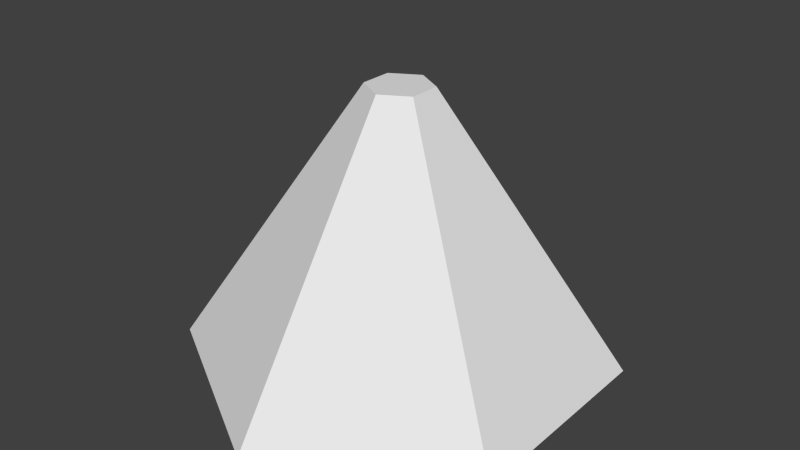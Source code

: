 # Source: cone_region.blend  (saved by Blender 2.75.0; exported with 4.5.12 LTS)
import bpy
from mathutils import Matrix  # noqa: F401  (used for matrix-valued properties, if any)

bpy.ops.wm.read_factory_settings(use_empty=True)
scene = bpy.context.scene
scene.name = 'Scene'

# ---- collections
col_collection_1 = bpy.data.collections.new('Collection 1'); scene.collection.children.link(col_collection_1)

# ---- world
world_world = bpy.data.worlds.new('World'); scene.world = world_world
world_world.color = (0.05088, 0.05088, 0.05088)
world_world.use_sun_shadow = False
world_world.sun_shadow_jitter_overblur = 0.0
world_world.cycles.sampling_method = 'MANUAL'
world_world.cycles.sample_map_resolution = 256

# ---- meshes
me_cone = bpy.data.meshes.new('Cone')
me_cone.from_pydata([(-3.174e-08, 0.07662, 0.4722), (0.06636, 0.03831, 0.4722), (4.9e-09, 0.0, 0.4722), (0.06636, -0.03831, 0.4722), (-3.844e-08, -0.07662, 0.4722), (-0.06636, -0.03831, 0.4722), (-0.06636, 0.03831, 0.4722), (-9.658e-09, 0.5139, -0.1817), (0.445, 0.2569, -0.1817), (0.445, -0.2569, -0.1817), (-5.458e-08, -0.5139, -0.1817), (-0.445, -0.2569, -0.1817), (-0.445, 0.2569, -0.1817)], [], [(5, 2, 6), (0, 2, 1), (4, 2, 5), (3, 2, 4), (6, 2, 0), (1, 2, 3), (6, 0, 7, 12), (7, 8, 9, 10, 11, 12), (0, 1, 8, 7), (5, 6, 12, 11), (4, 5, 11, 10), (3, 4, 10, 9), (1, 3, 9, 8)])
me_cone.use_remesh_preserve_volume = False
me_cone.use_remesh_preserve_attributes = False
me_cone.use_mirror_vertex_groups = False
me_cone.update()

# ---- objects
ob_cone = bpy.data.objects.new('Cone', me_cone)

# ---- transforms, parenting, visibility, modifiers, constraints
ob_cone.location = (0.0, 0.0, 0.0)
ob_cone.lineart.crease_threshold = 0.0

# ---- collection membership
col_collection_1.objects.link(ob_cone)

# ---- scene / render settings (as saved in the file)
scene.frame_start = 1; scene.frame_end = 250; scene.frame_set(1)
scene.render.engine = 'BLENDER_EEVEE_NEXT'
scene.render.resolution_percentage = 50
scene.render.dither_intensity = 0.0
scene.cycles.use_denoising = False
scene.cycles.samples = 10
scene.cycles.sampling_pattern = 'TABULATED_SOBOL'
scene.cycles.light_sampling_threshold = 0.0
scene.cycles.use_adaptive_sampling = False
scene.cycles.use_light_tree = False
scene.cycles.blur_glossy = 0.0
scene.cycles.pixel_filter_type = 'GAUSSIAN'
scene.cycles.sample_clamp_indirect = 0.0
scene.view_settings.view_transform = 'Standard'
bpy.context.view_layer.update()

# ---- added for rendering (the .blend has no active camera and no usable light): camera, sun
cam_auto = bpy.data.cameras.new('AutoCamera')
cam_auto.lens = 50.0
cam_auto.sensor_width = 36.0
cam_auto.clip_end = 1000.0
ob_auto_camera = bpy.data.objects.new('AutoCamera', cam_auto)
scene.collection.objects.link(ob_auto_camera)
ob_auto_camera.location = (1.39591, -1.67509, 1.26199)
ob_auto_camera.rotation_euler = (1.09748, -7.21219e-08, 0.694738)
scene.camera = ob_auto_camera
light_auto_sun = bpy.data.lights.new('AutoSun', 'SUN')
light_auto_sun.energy = 3.0
light_auto_sun.angle = 0.0523599
ob_auto_sun = bpy.data.objects.new('AutoSun', light_auto_sun)
scene.collection.objects.link(ob_auto_sun)
ob_auto_sun.rotation_euler = (0.872665, 0.174533, 0.523599)
bpy.context.view_layer.update()
